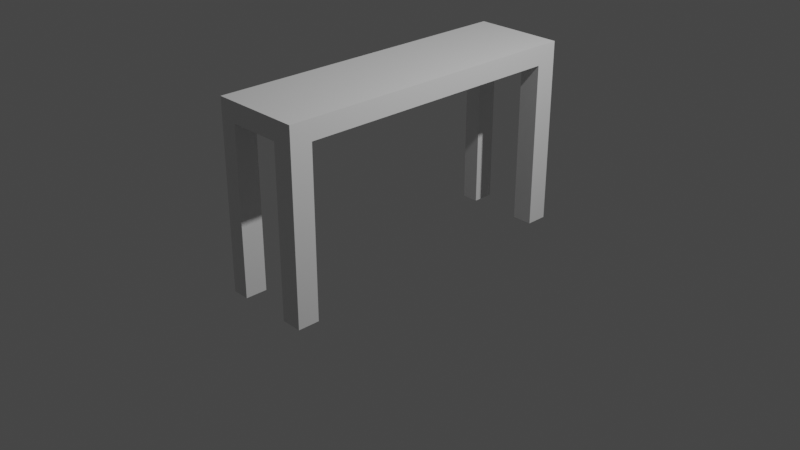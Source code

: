 # Source: table.blend  (saved by Blender 2.92.15; exported with 4.5.12 LTS)
import bpy
from mathutils import Matrix  # noqa: F401  (used for matrix-valued properties, if any)

bpy.ops.wm.read_factory_settings(use_empty=True)
scene = bpy.context.scene
scene.name = 'Scene'

# ---- collections
col_collection = bpy.data.collections.new('Collection'); scene.collection.children.link(col_collection)

# ---- materials (node trees are filled in below, after node groups)
mat_material = bpy.data.materials.new('Material')
mat_material.alpha_threshold = 0.0
mat_material.use_transparent_shadow = False
mat_material.line_color = (0.0, 0.0, 0.0, 1.0)

# ---- material node trees
mat_material.use_nodes = True; mat_material.node_tree.nodes.clear()
_N = mat_material.node_tree.nodes; _L = mat_material.node_tree.links
n0 = _N.new('ShaderNodeOutputMaterial'); n0.name = 'Material Output'; n0.location = (300, 300)
n1 = _N.new('ShaderNodeBsdfPrincipled'); n1.name = 'Principled BSDF'; n1.location = (10, 300)
n1.distribution = 'GGX'
n1.subsurface_method = 'BURLEY'
n1.inputs[2].default_value = 0.4
n1.inputs[3].default_value = 1.45
n1.inputs[27].default_value = (0.0, 0.0, 0.0, 1.0)
n1.inputs[28].default_value = 1.0
_L.new(n1.outputs[0], n0.inputs[0])
n0.is_active_output = True

# ---- world
world_world = bpy.data.worlds.new('World'); scene.world = world_world
world_world.use_nodes = True; world_world.node_tree.nodes.clear()
_N = world_world.node_tree.nodes; _L = world_world.node_tree.links
n0 = _N.new('ShaderNodeOutputWorld'); n0.name = 'World Output'; n0.location = (300, 300)
n1 = _N.new('ShaderNodeBackground'); n1.name = 'Background'; n1.location = (10, 300)
n1.inputs[0].default_value = (0.05088, 0.05088, 0.05088, 1.0)
_L.new(n1.outputs[0], n0.inputs[0])
n0.is_active_output = True
world_world.color = (0.05088, 0.05088, 0.05088)
world_world.use_sun_shadow = False
world_world.sun_shadow_jitter_overblur = 0.0

# ---- cameras
cam_camera = bpy.data.cameras.new('Camera')
cam_camera.clip_end = 100.0
cam_camera.ortho_scale = 7.314

# ---- lights
light_light = bpy.data.lights.new('Light', 'POINT')
light_light.transmission_factor = 0.0
light_light.energy = 1000.0
light_light.shadow_soft_size = 0.1
light_light.shadow_maximum_resolution = 0.006
light_light.use_absolute_resolution = True

# ---- meshes
me_cube = bpy.data.meshes.new('Cube')
me_cube.from_pydata([(1.0, 1.0, 0.2152), (1.0, 1.0, -0.2152), (1.0, -1.0, 0.2152), (1.0, -1.0, -0.2152), (-1.0, 1.0, 0.2152), (-1.0, 1.0, -0.2152), (-1.0, -1.0, 0.2152), (-1.0, -1.0, -0.2152), (1.0, -3.491, -0.2152), (1.0, -3.491, 0.2152), (-1.0, -3.491, 0.2152), (-1.0, -3.491, -0.2152), (-1.0, 3.491, -0.2152), (-1.0, 3.491, 0.2152), (1.0, 3.491, 0.2152), (1.0, 3.491, -0.2152), (1.0, -3.017, 0.2152), (1.0, -3.017, -0.2152), (-1.0, -3.017, 0.2152), (-1.0, -3.017, -0.2152), (-1.0, 3.017, 0.2152), (-1.0, 3.017, -0.2152), (1.0, 3.017, 0.2152), (1.0, 3.017, -0.2152), (-1.0, -3.017, 0.2152), (-1.0, -3.017, 0.2152), (1.0, -3.017, 0.2152), (1.0, -3.017, 0.2152), (1.0, -3.017, -0.2152), (1.0, -3.017, -0.2152), (-1.0, -3.017, -0.2152), (-1.0, -3.017, -0.2152), (1.0, 3.017, 0.2152), (1.0, 3.017, 0.2152), (-1.0, 3.017, 0.2152), (-1.0, 3.017, 0.2152), (-1.0, 3.017, -0.2152), (-1.0, 3.017, -0.2152), (1.0, 3.017, -0.2152), (1.0, 3.017, -0.2152), (1.0, -3.017, 0.2152), (1.0, -3.017, 0.2152), (-1.0, -3.017, 0.2152), (-1.0, -3.017, 0.2152), (-1.0, -3.017, -0.2152), (-1.0, -3.017, -0.2152), (-1.0, -3.017, 0.2152), (-1.0, -3.017, 0.2152), (1.0, -3.017, -0.2152), (1.0, -3.017, -0.2152), (1.0, -3.017, 0.2152), (1.0, -3.017, 0.2152), (-1.0, -3.017, -0.2152), (-1.0, -3.017, -0.2152), (1.0, -3.017, -0.2152), (1.0, -3.017, -0.2152), (-1.0, 3.017, 0.2152), (-1.0, 3.017, 0.2152), (1.0, 3.017, 0.2152), (1.0, 3.017, 0.2152), (1.0, 3.017, -0.2152), (1.0, 3.017, -0.2152), (1.0, 3.017, 0.2152), (1.0, 3.017, 0.2152), (-1.0, 3.017, -0.2152), (-1.0, 3.017, -0.2152), (-1.0, 3.017, 0.2152), (-1.0, 3.017, 0.2152), (1.0, 3.017, -0.2152), (1.0, 3.017, -0.2152), (-1.0, 3.017, -0.2152), (-1.0, 3.017, -0.2152), (-1.0, -3.017, 0.2152), (-1.0, -3.017, 0.2152), (1.0, -3.017, 0.2152), (1.0, -3.017, 0.2152), (1.0, -3.017, -0.2152), (1.0, -3.017, -0.2152), (1.0, -3.017, 0.2152), (1.0, -3.017, 0.2152), (-1.0, -3.017, -0.2152), (-1.0, -3.017, -0.2152), (-1.0, -3.017, 0.2152), (-1.0, -3.017, 0.2152), (-1.0, -3.017, 0.2152), (-1.0, -3.017, 0.2152), (-1.0, -3.017, -0.2152), (-1.0, -3.017, -0.2152), (1.0, -3.017, -0.2152), (1.0, -3.017, -0.2152), (-1.0, -3.017, -0.2152), (-1.0, -3.017, -0.2152), (1.0, -3.017, 0.2152), (1.0, -3.017, 0.2152), (-1.0, -3.017, 0.2152), (-1.0, -3.017, 0.2152), (1.0, -3.017, -0.2152), (1.0, -3.017, -0.2152), (-1.0, -3.017, -0.2152), (-1.0, -3.017, -0.2152), (1.0, -3.017, -0.2152), (1.0, -3.017, -0.2152), (1.0, -3.017, 0.2152), (1.0, -3.017, 0.2152), (1.0, 3.017, 0.2152), (1.0, 3.017, 0.2152), (-1.0, 3.017, 0.2152), (-1.0, 3.017, 0.2152), (-1.0, 3.017, -0.2152), (-1.0, 3.017, -0.2152), (-1.0, 3.017, 0.2152), (-1.0, 3.017, 0.2152), (1.0, 3.017, -0.2152), (1.0, 3.017, -0.2152), (1.0, 3.017, 0.2152), (1.0, 3.017, 0.2152), (1.0, 3.017, 0.2152), (1.0, 3.017, 0.2152), (1.0, 3.017, -0.2152), (1.0, 3.017, -0.2152), (-1.0, 3.017, -0.2152), (-1.0, 3.017, -0.2152), (1.0, 3.017, -0.2152), (1.0, 3.017, -0.2152), (-1.0, 3.017, 0.2152), (-1.0, 3.017, 0.2152), (1.0, 3.017, 0.2152), (1.0, 3.017, 0.2152), (-1.0, 3.017, -0.2152), (-1.0, 3.017, -0.2152), (1.0, 3.017, -0.2152), (1.0, 3.017, -0.2152), (-1.0, 3.017, -0.2152), (-1.0, 3.017, -0.2152), (-1.0, 3.017, 0.2152), (-1.0, 3.017, 0.2152), (-1.0, -3.491, 0.2152), (1.0, -3.491, 0.2152), (1.0, -3.017, 0.2152), (1.0, -3.017, 0.2152), (-1.0, -3.017, 0.2152), (-1.0, -3.017, 0.2152), (-0.6227, 1.0, -0.2152), (-0.6227, -1.0, 0.2152), (-0.6227, -1.0, -0.2152), (-0.6227, 1.0, 0.2152), (-0.6227, -3.491, 0.2152), (-0.6227, -3.491, -0.2152), (-0.6227, 3.491, 0.2152), (-0.6227, 3.491, -0.2152), (-0.6227, -3.017, 0.2152), (-0.6227, -3.017, -0.2152), (-0.6227, 3.017, 0.2152), (-0.6227, 3.017, -0.2152), (-0.6227, -3.017, 0.2152), (-0.6227, -3.017, 0.2152), (-0.6227, -3.017, -0.2152), (-0.6227, -3.017, -0.2152), (-0.6227, 3.017, 0.2152), (-0.6227, 3.017, 0.2152), (-0.6227, 3.017, -0.2152), (-0.6227, 3.017, -0.2152), (-0.6227, -3.017, 0.2152), (-0.6227, -3.017, 0.2152), (-0.6227, -3.017, -0.2152), (-0.6227, -3.017, 0.2152), (-0.6227, -3.017, -0.2152), (-0.6227, -3.017, 0.2152), (-0.6227, -3.017, -0.2152), (-0.6227, -3.017, -0.2152), (-0.6227, 3.017, 0.2152), (-0.6227, 3.017, 0.2152), (-0.6227, 3.017, -0.2152), (-0.6227, 3.017, 0.2152), (-0.6227, 3.017, -0.2152), (-0.6227, 3.017, 0.2152), (-0.6227, 3.017, -0.2152), (-0.6227, 3.017, -0.2152), (-0.6227, -3.017, 0.2152), (-0.6227, -3.017, 0.2152), (-0.6227, -3.017, -0.2152), (-0.6227, -3.017, 0.2152), (-0.6227, -3.017, -0.2152), (-0.6227, -3.017, 0.2152), (-0.6227, -3.017, 0.2152), (-0.6227, -3.017, -0.2152), (-0.6227, -3.017, -0.2152), (-0.6227, -3.017, -0.2152), (-0.6227, -3.017, 0.2152), (-0.6227, -3.017, 0.2152), (-0.6227, -3.017, -0.2152), (-0.6227, -3.017, -0.2152), (-0.6227, -3.017, -0.2152), (-0.6227, -3.017, 0.2152), (-0.6227, 3.017, 0.2152), (-0.6227, 3.017, 0.2152), (-0.6227, 3.017, -0.2152), (-0.6227, 3.017, 0.2152), (-0.6227, 3.017, -0.2152), (-0.6227, 3.017, 0.2152), (-0.6227, 3.017, 0.2152), (-0.6227, 3.017, -0.2152), (-0.6227, 3.017, -0.2152), (-0.6227, 3.017, -0.2152), (-0.6227, 3.017, 0.2152), (-0.6227, 3.017, 0.2152), (-0.6227, 3.017, -0.2152), (-0.6227, 3.017, -0.2152), (-0.6227, 3.017, -0.2152), (-0.6227, 3.017, 0.2152), (-0.6227, -3.491, 0.2152), (-0.6227, -3.017, 0.2152), (0.5444, -1.0, -0.2152), (0.5444, 1.0, 0.2152), (0.5444, -3.491, 0.2152), (0.5444, 3.491, -0.2152), (0.5444, -3.017, 0.2152), (0.5444, 3.017, -0.2152), (0.5444, -3.017, 0.2152), (0.5444, -3.017, -0.2152), (0.5444, 3.017, 0.2152), (0.5444, 3.017, -0.2152), (0.5444, -3.017, 0.2152), (0.5444, -3.017, -0.2152), (0.5444, -3.017, 0.2152), (0.5444, -3.017, -0.2152), (0.5444, 3.017, 0.2152), (0.5444, 3.017, -0.2152), (0.5444, 3.017, 0.2152), (0.5444, 3.017, -0.2152), (0.5444, -3.017, 0.2152), (0.5444, -3.017, -0.2152), (0.5444, -3.017, 0.2152), (0.5444, -3.017, -0.2152), (0.5444, -3.017, 0.2152), (0.5444, -3.017, -0.2152), (0.5444, -3.017, -0.2152), (0.5444, -3.017, 0.2152), (0.5444, 3.017, 0.2152), (0.5444, 3.017, -0.2152), (0.5444, 3.017, 0.2152), (0.5444, 3.017, 0.2152), (0.5444, 3.017, -0.2152), (0.5444, 3.017, -0.2152), (0.5444, 3.017, 0.2152), (0.5444, 3.017, -0.2152), (0.5444, -3.017, 0.2152), (0.5444, 1.0, -0.2152), (0.5444, -1.0, 0.2152), (0.5444, -3.491, -0.2152), (0.5444, 3.491, 0.2152), (0.5444, -3.017, -0.2152), (0.5444, 3.017, 0.2152), (0.5444, -3.017, 0.2152), (0.5444, -3.017, -0.2152), (0.5444, 3.017, 0.2152), (0.5444, 3.017, -0.2152), (0.5444, -3.017, 0.2152), (0.5444, -3.017, -0.2152), (0.5444, -3.017, 0.2152), (0.5444, -3.017, -0.2152), (0.5444, 3.017, 0.2152), (0.5444, 3.017, -0.2152), (0.5444, 3.017, 0.2152), (0.5444, 3.017, -0.2152), (0.5444, -3.017, 0.2152), (0.5444, -3.017, -0.2152), (0.5444, -3.017, 0.2152), (0.5444, -3.017, 0.2152), (0.5444, -3.017, -0.2152), (0.5444, -3.017, -0.2152), (0.5444, -3.017, 0.2152), (0.5444, -3.017, -0.2152), (0.5444, 3.017, 0.2152), (0.5444, 3.017, -0.2152), (0.5444, 3.017, 0.2152), (0.5444, 3.017, -0.2152), (0.5444, 3.017, 0.2152), (0.5444, 3.017, -0.2152), (0.5444, 3.017, -0.2152), (0.5444, 3.017, 0.2152), (0.5444, -3.491, 0.2152), (-0.6227, -3.017, -3.849), (-0.6227, -3.491, -3.849), (-1.0, -3.491, -3.849), (-1.0, -3.017, -3.849), (0.5444, 3.017, -3.849), (0.5444, 3.491, -3.849), (1.0, 3.491, -3.849), (1.0, 3.017, -3.849), (-1.0, 3.017, -3.849), (-1.0, 3.491, -3.849), (-0.6227, 3.491, -3.849), (-0.6227, 3.017, -3.849), (1.0, -3.017, -3.849), (1.0, -3.491, -3.849), (0.5444, -3.491, -3.849), (0.5444, -3.017, -3.849)], [], [(145, 4, 6, 143), (92, 50, 54, 100), (7, 6, 4, 5), (247, 1, 3, 212), (1, 0, 2, 3), (234, 259, 50, 92), (210, 146, 10, 136), (40, 74, 96, 48), (222, 265, 74, 40), (52, 80, 72, 42), (168, 190, 80, 52), (215, 250, 14, 15), (56, 106, 128, 64), (170, 194, 106, 56), (68, 112, 104, 58), (229, 278, 112, 68), (86, 44, 46, 84), (185, 169, 44, 86), (204, 173, 66, 124), (124, 66, 70, 132), (118, 60, 62, 116), (242, 264, 60, 118), (232, 257, 41, 78), (45, 90, 94, 47), (78, 41, 49, 76), (224, 271, 102, 51), (191, 166, 53, 98), (51, 102, 88, 55), (98, 53, 43, 82), (164, 186, 90, 45), (197, 171, 57, 110), (61, 122, 126, 63), (110, 57, 65, 108), (175, 205, 134, 67), (245, 262, 69, 130), (67, 134, 120, 71), (130, 69, 59, 114), (227, 276, 122, 61), (230, 222, 40, 75), (138, 79, 139), (81, 52, 42, 73), (246, 267, 79, 138), (44, 87, 85, 46), (187, 164, 45, 91), (259, 268, 93, 50), (91, 45, 47, 95), (75, 40, 48, 97), (166, 180, 99, 53), (50, 93, 101, 54), (237, 224, 51, 103), (182, 168, 52, 81), (140, 141, 83), (169, 192, 87, 44), (103, 51, 55, 89), (195, 170, 56, 107), (57, 111, 109, 65), (113, 68, 58, 105), (171, 199, 111, 57), (60, 119, 117, 62), (243, 227, 61, 123), (173, 200, 125, 66), (123, 61, 63, 127), (107, 56, 64, 129), (262, 274, 131, 69), (66, 125, 133, 70), (209, 175, 67, 135), (239, 229, 68, 113), (69, 131, 115, 59), (264, 279, 119, 60), (135, 67, 71, 121), (265, 253, 26, 74), (19, 81, 73, 18), (74, 26, 28, 96), (216, 230, 75, 16), (26, 78, 76, 28), (253, 232, 78, 26), (79, 9, 137, 139), (80, 30, 24, 72), (151, 182, 81, 19), (30, 98, 82, 24), (267, 214, 9, 79), (31, 86, 84, 25), (268, 216, 16, 93), (157, 185, 86, 31), (87, 19, 18, 85), (186, 157, 31, 90), (2, 103, 89, 3), (90, 31, 25, 94), (144, 187, 91, 7), (218, 234, 92, 27), (93, 16, 17, 101), (271, 218, 27, 102), (7, 91, 95, 6), (190, 156, 30, 80), (16, 75, 97, 17), (156, 191, 98, 30), (141, 136, 10, 83), (27, 92, 100, 29), (192, 151, 19, 87), (102, 27, 29, 88), (248, 237, 103, 2), (194, 158, 34, 106), (23, 113, 105, 22), (106, 34, 36, 128), (152, 195, 107, 20), (34, 110, 108, 36), (158, 197, 110, 34), (111, 13, 12, 109), (112, 38, 32, 104), (217, 239, 113, 23), (38, 130, 114, 32), (199, 148, 13, 111), (39, 118, 116, 33), (200, 152, 20, 125), (221, 242, 118, 39), (119, 23, 22, 117), (276, 221, 39, 122), (4, 135, 121, 5), (122, 39, 33, 126), (247, 243, 123, 1), (159, 204, 124, 35), (125, 20, 21, 133), (205, 159, 35, 134), (1, 123, 127, 0), (278, 256, 38, 112), (20, 107, 129, 21), (256, 245, 130, 38), (131, 15, 14, 115), (35, 124, 132, 37), (279, 217, 23, 119), (134, 35, 37, 120), (145, 209, 135, 4), (147, 210, 136, 11), (139, 137, 8, 77), (41, 138, 139, 77, 49), (257, 246, 138, 41), (99, 11, 136, 141), (53, 99, 141, 140, 43), (43, 140, 211, 163), (249, 281, 210, 147), (213, 280, 209, 145), (133, 21, 153, 208), (36, 108, 207, 160), (128, 36, 160, 206), (244, 255, 159, 205), (255, 277, 204, 159), (5, 121, 203, 142), (120, 37, 161, 202), (37, 132, 201, 161), (241, 252, 152, 200), (240, 250, 148, 199), (21, 129, 198, 153), (220, 275, 197, 158), (252, 273, 195, 152), (238, 220, 158, 194), (6, 95, 193, 143), (236, 251, 151, 192), (219, 272, 191, 156), (235, 219, 156, 190), (94, 25, 155, 189), (25, 84, 188, 155), (212, 270, 187, 144), (233, 254, 157, 186), (254, 269, 185, 157), (85, 18, 150, 184), (83, 10, 146, 183), (251, 266, 182, 151), (24, 82, 181, 154), (231, 249, 147, 180), (18, 73, 179, 150), (72, 24, 154, 178), (70, 133, 208, 177), (129, 64, 176, 198), (280, 263, 175, 209), (65, 109, 196, 174), (228, 241, 200, 173), (121, 71, 172, 203), (226, 240, 199, 171), (273, 261, 170, 195), (225, 236, 192, 169), (266, 260, 168, 182), (95, 47, 167, 193), (223, 231, 180, 166), (46, 85, 184, 165), (270, 258, 164, 187), (140, 83, 183, 211), (73, 42, 162, 179), (71, 120, 202, 172), (108, 65, 174, 207), (263, 244, 205, 175), (275, 226, 171, 197), (258, 233, 186, 164), (272, 223, 166, 191), (47, 94, 189, 167), (82, 43, 163, 181), (132, 70, 177, 201), (277, 228, 173, 204), (269, 225, 169, 185), (64, 128, 206, 176), (261, 238, 194, 170), (12, 13, 148, 149), (260, 235, 190, 168), (42, 72, 178, 162), (281, 214, 146, 210), (84, 46, 165, 188), (5, 142, 144, 7), (213, 145, 143, 248), (0, 213, 248, 2), (137, 9, 214, 281), (48, 96, 235, 260), (58, 104, 238, 261), (100, 54, 225, 269), (116, 62, 228, 277), (76, 49, 223, 272), (55, 88, 233, 258), (114, 59, 226, 275), (63, 126, 244, 263), (89, 55, 258, 270), (49, 77, 231, 223), (97, 48, 260, 266), (54, 101, 236, 225), (105, 58, 261, 273), (59, 115, 240, 226), (62, 117, 241, 228), (127, 63, 263, 280), (17, 97, 266, 251), (29, 100, 269, 254), (88, 29, 254, 233), (3, 89, 270, 212), (96, 28, 219, 235), (28, 76, 272, 219), (101, 17, 251, 236), (104, 32, 220, 238), (22, 105, 273, 252), (32, 114, 275, 220), (115, 14, 250, 240), (117, 22, 252, 241), (33, 116, 277, 255), (126, 33, 255, 244), (0, 127, 280, 213), (8, 137, 281, 249), (163, 211, 246, 257), (208, 153, 217, 279), (160, 207, 245, 256), (206, 160, 256, 278), (142, 203, 243, 247), (202, 161, 221, 276), (161, 201, 242, 221), (153, 198, 239, 217), (196, 149, 215, 274), (143, 193, 237, 248), (189, 155, 218, 271), (155, 188, 234, 218), (184, 150, 216, 268), (183, 146, 214, 267), (154, 181, 232, 253), (150, 179, 230, 216), (178, 154, 253, 265), (177, 208, 279, 264), (198, 176, 229, 239), (174, 196, 274, 262), (203, 172, 227, 243), (193, 167, 224, 237), (165, 184, 268, 259), (211, 183, 267, 246), (179, 162, 222, 230), (172, 202, 276, 227), (207, 174, 262, 245), (167, 189, 271, 224), (181, 163, 257, 232), (201, 177, 264, 242), (176, 206, 278, 229), (149, 148, 250, 215), (162, 178, 265, 222), (188, 165, 259, 234), (142, 247, 212, 144), (282, 283, 284, 285), (147, 283, 282, 180), (11, 284, 283, 147), (99, 285, 284, 11), (180, 282, 285, 99), (286, 287, 288, 289), (215, 287, 286, 274), (15, 288, 287, 215), (131, 289, 288, 15), (274, 286, 289, 131), (290, 291, 292, 293), (12, 291, 290, 109), (149, 292, 291, 12), (196, 293, 292, 149), (109, 290, 293, 196), (294, 295, 296, 297), (8, 295, 294, 77), (249, 296, 295, 8), (231, 297, 296, 249), (77, 294, 297, 231)])
_uv = me_cube.uv_layers.new(name='UVMap')
_uv.uv.foreach_set('vector', [0.8278, 0.5, 0.875, 0.5, 0.875, 0.75, 0.8278, 0.75, 0.625, 0.75, 0.625, 0.75, 0.375, 0.75, 0.375, 0.75, 0.375, 0.0, 0.625, 0.0, 0.625, 0.25, 0.375, 0.25, 0.3181, 0.5, 0.375, 0.5, 0.375, 0.75, 0.3181, 0.75, 0.375, 0.5, 0.625, 0.5, 0.625, 0.75, 0.375, 0.75, 0.2686, 0.3366, 0.2686, 0.3366, 0.625, 0.75, 0.625, 0.75, 0.625, 0.9528, 0.625, 0.9528, 0.625, 1.0, 0.625, 1.0, 0.625, 0.75, 0.625, 0.75, 0.375, 0.75, 0.375, 0.75, 0.2686, 0.3366, 0.2686, 0.3366, 0.625, 0.75, 0.625, 0.75, 0.375, 1.0, 0.375, 1.0, 0.625, 1.0, 0.625, 1.0, 0.1875, 0.4764, 0.1875, 0.4764, 0.375, 1.0, 0.375, 1.0, 0.375, 0.4431, 0.625, 0.4431, 0.625, 0.5, 0.375, 0.5, 0.625, 0.25, 0.625, 0.25, 0.375, 0.25, 0.375, 0.25, 0.3125, 0.1486, 0.3125, 0.1486, 0.625, 0.25, 0.625, 0.25, 0.375, 0.5, 0.375, 0.5, 0.625, 0.5, 0.625, 0.5, 0.1612, 0.2007, 0.1612, 0.2007, 0.375, 0.5, 0.375, 0.5, 0.375, 1.0, 0.375, 1.0, 0.625, 1.0, 0.625, 1.0, 0.1875, 0.4764, 0.1875, 0.4764, 0.375, 1.0, 0.375, 1.0, 0.3125, 0.1486, 0.3125, 0.1486, 0.625, 0.25, 0.625, 0.25, 0.625, 0.25, 0.625, 0.25, 0.375, 0.25, 0.375, 0.25, 0.375, 0.5, 0.375, 0.5, 0.625, 0.5, 0.625, 0.5, 0.1612, 0.2007, 0.1612, 0.2007, 0.375, 0.5, 0.375, 0.5, nan, nan, nan, nan, 0.625, 0.75, 0.625, 0.75, 0.375, 1.0, 0.375, 1.0, 0.625, 1.0, 0.625, 1.0, 0.625, 0.75, 0.625, 0.75, 0.375, 0.75, 0.375, 0.75, 0.2906, 0.37, 0.2796, 0.3533, 0.625, 0.75, 0.625, 0.75, 0.1875, 0.4764, 0.2812, 0.7146, 0.375, 1.0, 0.375, 1.0, 0.625, 0.75, 0.625, 0.75, 0.375, 0.75, 0.375, 0.75, 0.375, 1.0, 0.375, 1.0, 0.625, 1.0, 0.625, 1.0, 0.2812, 0.7146, 0.1875, 0.4764, 0.375, 1.0, 0.375, 1.0, 0.3125, 0.1486, 0.4688, 0.2229, 0.625, 0.25, 0.625, 0.25, 0.375, 0.5, 0.375, 0.5, 0.625, 0.5, 0.625, 0.5, 0.625, 0.25, 0.625, 0.25, 0.375, 0.25, 0.375, 0.25, 0.4688, 0.2229, 0.3125, 0.1486, 0.625, 0.25, 0.625, 0.25, 0.1612, 0.2007, 0.1612, 0.2007, 0.375, 0.5, 0.375, 0.5, 0.625, 0.25, 0.625, 0.25, 0.375, 0.25, 0.375, 0.25, 0.375, 0.5, 0.375, 0.5, 0.625, 0.5, 0.625, 0.5, 0.1743, 0.2111, 0.1678, 0.2059, 0.375, 0.5, 0.375, 0.5, 0.2686, 0.3366, 0.2686, 0.3366, 0.625, 0.75, 0.625, 0.75, nan, nan, 0.625, 0.75, nan, nan, 0.375, 1.0, 0.375, 1.0, 0.625, 1.0, 0.625, 1.0, 0.625, 0.8069, 0.625, 0.8069, 0.625, 0.75, 0.625, 0.75, 0.375, 1.0, 0.375, 1.0, 0.625, 1.0, 0.625, 1.0, 0.375, 0.9528, 0.2812, 0.7146, 0.375, 1.0, 0.375, 1.0, 0.2686, 0.3366, 0.2686, 0.3366, 0.625, 0.75, 0.625, 0.75, 0.375, 1.0, 0.375, 1.0, 0.625, 1.0, 0.625, 1.0, 0.625, 0.75, 0.625, 0.75, 0.375, 0.75, 0.375, 0.75, 0.2812, 0.7146, 0.375, 0.9528, 0.375, 1.0, 0.375, 1.0, 0.625, 0.75, 0.625, 0.75, 0.375, 0.75, 0.375, 0.75, 0.625, 0.8069, 0.625, 0.8069, 0.625, 0.75, 0.625, 0.75, 0.1875, 0.4764, 0.1875, 0.4764, 0.375, 1.0, 0.375, 1.0, nan, nan, nan, nan, 0.625, 1.0, 0.1875, 0.4764, 0.1875, 0.4764, 0.375, 1.0, 0.375, 1.0, 0.625, 0.75, 0.625, 0.75, 0.375, 0.75, 0.375, 0.75, 0.3125, 0.1486, 0.3125, 0.1486, 0.625, 0.25, 0.625, 0.25, 0.625, 0.25, 0.625, 0.25, 0.375, 0.25, 0.375, 0.25, 0.375, 0.5, 0.375, 0.5, 0.625, 0.5, 0.625, 0.5, 0.4688, 0.2229, 0.625, 0.2972, 0.625, 0.25, 0.625, 0.25, 0.375, 0.5, 0.375, 0.5, 0.625, 0.5, 0.625, 0.5, 0.375, 0.4431, 0.375, 0.4431, 0.375, 0.5, 0.375, 0.5, 0.3125, 0.1486, 0.3125, 0.1486, 0.625, 0.25, 0.625, 0.25, 0.375, 0.5, 0.375, 0.5, 0.625, 0.5, 0.625, 0.5, 0.625, 0.25, 0.625, 0.25, 0.375, 0.25, 0.375, 0.25, 0.375, 0.4431, 0.375, 0.4431, 0.375, 0.5, 0.375, 0.5, 0.625, 0.25, 0.625, 0.25, 0.375, 0.25, 0.375, 0.25, 0.625, 0.2972, 0.4688, 0.2229, 0.625, 0.25, 0.625, 0.25, 0.1612, 0.2007, 0.1612, 0.2007, 0.375, 0.5, 0.375, 0.5, 0.375, 0.5, 0.375, 0.5, 0.625, 0.5, 0.625, 0.5, 0.1612, 0.2007, 0.1612, 0.2007, 0.375, 0.5, 0.375, 0.5, 0.625, 0.25, 0.625, 0.25, 0.375, 0.25, 0.375, 0.25, 0.2686, 0.3366, 0.2686, 0.3366, 0.625, 0.75, 0.625, 0.75, 0.375, 1.0, 0.375, 1.0, 0.625, 1.0, 0.625, 1.0, 0.625, 0.75, 0.625, 0.75, 0.375, 0.75, 0.375, 0.75, 0.2686, 0.3366, 0.2686, 0.3366, 0.625, 0.75, 0.625, 0.75, 0.625, 0.75, 0.625, 0.75, 0.375, 0.75, 0.375, 0.75, 0.2686, 0.3366, nan, nan, 0.625, 0.75, 0.625, 0.75, 0.625, 0.75, 0.625, 0.75, 0.625, 0.75, nan, nan, 0.375, 1.0, 0.375, 1.0, 0.625, 1.0, 0.625, 1.0, 0.1875, 0.4764, 0.1875, 0.4764, 0.375, 1.0, 0.375, 1.0, 0.375, 1.0, 0.375, 1.0, 0.625, 1.0, 0.625, 1.0, 0.625, 0.8069, 0.625, 0.8069, 0.625, 0.75, 0.625, 0.75, 0.375, 1.0, 0.375, 1.0, 0.625, 1.0, 0.625, 1.0, 0.2686, 0.3366, 0.2686, 0.3366, 0.625, 0.75, 0.625, 0.75, 0.1875, 0.4764, 0.1875, 0.4764, 0.375, 1.0, 0.375, 1.0, 0.375, 1.0, 0.375, 1.0, 0.625, 1.0, 0.625, 1.0, 0.1875, 0.4764, 0.1875, 0.4764, 0.375, 1.0, 0.375, 1.0, 0.625, 0.75, 0.625, 0.75, 0.375, 0.75, 0.375, 0.75, 0.375, 1.0, 0.375, 1.0, 0.625, 1.0, 0.625, 1.0, 0.375, 0.9528, 0.375, 0.9528, 0.375, 1.0, 0.375, 1.0, 0.2686, 0.3366, 0.2686, 0.3366, 0.625, 0.75, 0.625, 0.75, 0.625, 0.75, 0.625, 0.75, 0.375, 0.75, 0.375, 0.75, 0.2796, 0.3533, 0.2686, 0.3366, 0.625, 0.75, 0.625, 0.75, 0.375, 1.0, 0.375, 1.0, 0.625, 1.0, 0.625, 1.0, 0.1875, 0.4764, 0.1875, 0.4764, 0.375, 1.0, 0.375, 1.0, 0.625, 0.75, 0.625, 0.75, 0.375, 0.75, 0.375, 0.75, 0.1875, 0.4764, 0.1875, 0.4764, 0.375, 1.0, 0.375, 1.0, nan, nan, 0.625, 1.0, 0.625, 1.0, 0.625, 1.0, 0.625, 0.75, 0.625, 0.75, 0.375, 0.75, 0.375, 0.75, 0.1875, 0.4764, 0.1875, 0.4764, 0.375, 1.0, 0.375, 1.0, 0.625, 0.75, 0.625, 0.75, 0.375, 0.75, 0.375, 0.75, 0.625, 0.8069, 0.625, 0.8069, 0.625, 0.75, 0.625, 0.75, 0.3125, 0.1486, 0.3125, 0.1486, 0.625, 0.25, 0.625, 0.25, 0.375, 0.5, 0.375, 0.5, 0.625, 0.5, 0.625, 0.5, 0.625, 0.25, 0.625, 0.25, 0.375, 0.25, 0.375, 0.25, 0.3125, 0.1486, 0.3125, 0.1486, 0.625, 0.25, 0.625, 0.25, 0.625, 0.25, 0.625, 0.25, 0.375, 0.25, 0.375, 0.25, 0.3125, 0.1486, 0.3125, 0.1486, 0.625, 0.25, 0.625, 0.25, 0.625, 0.25, 0.625, 0.25, 0.375, 0.25, 0.375, 0.25, 0.375, 0.5, 0.375, 0.5, 0.625, 0.5, 0.625, 0.5, 0.1612, 0.2007, 0.1612, 0.2007, 0.375, 0.5, 0.375, 0.5, 0.375, 0.5, 0.375, 0.5, 0.625, 0.5, 0.625, 0.5, 0.625, 0.2972, 0.625, 0.2972, 0.625, 0.25, 0.625, 0.25, 0.375, 0.5, 0.375, 0.5, 0.625, 0.5, 0.625, 0.5, 0.3125, 0.1486, 0.3125, 0.1486, 0.625, 0.25, 0.625, 0.25, 0.1612, 0.2007, 0.1612, 0.2007, 0.375, 0.5, 0.375, 0.5, 0.375, 0.5, 0.375, 0.5, 0.625, 0.5, 0.625, 0.5, 0.1678, 0.2059, 0.1612, 0.2007, 0.375, 0.5, 0.375, 0.5, 0.625, 0.25, 0.625, 0.25, 0.375, 0.25, 0.375, 0.25, 0.375, 0.5, 0.375, 0.5, 0.625, 0.5, 0.625, 0.5, 0.375, 0.4431, 0.375, 0.4431, 0.375, 0.5, 0.375, 0.5, 0.3125, 0.1486, 0.3125, 0.1486, 0.625, 0.25, 0.625, 0.25, 0.625, 0.25, 0.625, 0.25, 0.375, 0.25, 0.375, 0.25, 0.3125, 0.1486, 0.3125, 0.1486, 0.625, 0.25, 0.625, 0.25, 0.375, 0.5, 0.375, 0.5, 0.625, 0.5, 0.625, 0.5, 0.1612, 0.2007, 0.1612, 0.2007, 0.375, 0.5, 0.375, 0.5, 0.625, 0.25, 0.625, 0.25, 0.375, 0.25, 0.375, 0.25, 0.1612, 0.2007, 0.1612, 0.2007, 0.375, 0.5, 0.375, 0.5, 0.375, 0.5, 0.375, 0.5, 0.625, 0.5, 0.625, 0.5, 0.625, 0.25, 0.625, 0.25, 0.375, 0.25, 0.375, 0.25, 0.1612, 0.2007, 0.1612, 0.2007, 0.375, 0.5, 0.375, 0.5, 0.625, 0.25, 0.625, 0.25, 0.375, 0.25, 0.375, 0.25, 0.625, 0.2972, 0.625, 0.2972, 0.625, 0.25, 0.625, 0.25, 0.375, 0.9528, 0.625, 0.9528, 0.625, 1.0, 0.375, 1.0, nan, nan, 0.625, 0.75, 0.375, 0.75, 0.375, 0.75, 0.625, 0.75, nan, nan, nan, nan, 0.375, 0.75, 0.375, 0.75, nan, nan, nan, nan, nan, nan, 0.625, 0.75, 0.375, 1.0, 0.375, 1.0, 0.625, 1.0, nan, nan, 0.375, 1.0, 0.375, 1.0, nan, nan, nan, nan, 0.625, 1.0, 0.625, 1.0, nan, nan, nan, nan, nan, nan, 0.375, 0.8069, 0.625, 0.8069, 0.625, 0.9528, 0.375, 0.9528, 0.625, 0.4431, 0.625, 0.4431, 0.625, 0.2972, 0.625, 0.2972, 0.375, 0.25, 0.375, 0.25, 0.1875, 0.1486, 0.1875, 0.1486, 0.375, 0.25, 0.375, 0.25, 0.1875, 0.1486, 0.1875, 0.1486, 0.375, 0.25, 0.375, 0.25, 0.1875, 0.1486, 0.1875, 0.1486, 0.2796, 0.2059, 0.2686, 0.2007, 0.3125, 0.1486, 0.3125, 0.1486, 0.2686, 0.2007, 0.2686, 0.2007, 0.3125, 0.1486, 0.3125, 0.1486, 0.375, 0.25, 0.375, 0.25, 0.375, 0.2972, 0.375, 0.2972, 0.375, 0.25, 0.375, 0.25, 0.1875, 0.1486, 0.1875, 0.1486, 0.375, 0.25, 0.375, 0.25, 0.1875, 0.1486, 0.1875, 0.1486, 0.2686, 0.2007, 0.2686, 0.2007, 0.3125, 0.1486, 0.3125, 0.1486, 0.625, 0.4431, 0.625, 0.4431, 0.625, 0.2972, 0.625, 0.2972, 0.375, 0.25, 0.375, 0.25, 0.1875, 0.1486, 0.1875, 0.1486, 0.2686, 0.2007, 0.2686, 0.2007, 0.3125, 0.1486, 0.3125, 0.1486, 0.2686, 0.2007, 0.2686, 0.2007, 0.3125, 0.1486, 0.3125, 0.1486, 0.2686, 0.2007, 0.2686, 0.2007, 0.3125, 0.1486, 0.3125, 0.1486, 0.625, 1.0, 0.625, 1.0, 0.625, 0.9528, 0.625, 0.9528, 0.1612, 0.3366, 0.1612, 0.3366, 0.1875, 0.4764, 0.1875, 0.4764, 0.1612, 0.3366, 0.1612, 0.3366, 0.1875, 0.4764, 0.1875, 0.4764, 0.1612, 0.3366, 0.1612, 0.3366, 0.1875, 0.4764, 0.1875, 0.4764, 0.625, 1.0, 0.625, 1.0, 0.3125, 0.4764, 0.3125, 0.4764, 0.625, 1.0, 0.625, 1.0, 0.3125, 0.4764, 0.3125, 0.4764, 0.375, 0.8069, 0.375, 0.8069, 0.375, 0.9528, 0.375, 0.9528, 0.1678, 0.3533, 0.1612, 0.3366, 0.1875, 0.4764, 0.1875, 0.4764, 0.1612, 0.3366, 0.1612, 0.3366, 0.1875, 0.4764, 0.1875, 0.4764, 0.625, 1.0, 0.625, 1.0, 0.3125, 0.4764, 0.3125, 0.4764, 0.625, 1.0, 0.625, 1.0, 0.625, 0.9528, 0.625, 0.9528, 0.1612, 0.3366, 0.1612, 0.3366, 0.1875, 0.4764, 0.1875, 0.4764, 0.625, 1.0, 0.625, 1.0, 0.3125, 0.4764, 0.3125, 0.4764, 0.375, 0.8069, 0.375, 0.8069, 0.375, 0.9528, 0.375, 0.9528, 0.625, 1.0, 0.625, 1.0, 0.3125, 0.4764, 0.3125, 0.4764, 0.625, 1.0, 0.625, 1.0, 0.3125, 0.4764, 0.3125, 0.4764, 0.375, 0.25, 0.375, 0.25, 0.1875, 0.1486, 0.1875, 0.1486, 0.375, 0.25, 0.375, 0.25, 0.1875, 0.1486, 0.1875, 0.1486, 0.625, 0.4431, 0.625, 0.4431, 0.625, 0.2972, 0.625, 0.2972, 0.375, 0.25, 0.375, 0.25, 0.375, 0.2972, 0.2812, 0.2229, 0.2686, 0.2007, 0.2686, 0.2007, 0.3125, 0.1486, 0.3125, 0.1486, 0.375, 0.25, 0.375, 0.25, 0.2812, 0.2229, 0.375, 0.2972, 0.625, 0.4431, 0.625, 0.4431, 0.625, 0.2972, 0.625, 0.2972, 0.2686, 0.2007, 0.2686, 0.2007, 0.3125, 0.1486, 0.3125, 0.1486, 0.1612, 0.3366, 0.1612, 0.3366, 0.1875, 0.4764, 0.1875, 0.4764, 0.1612, 0.3366, 0.1612, 0.3366, 0.1875, 0.4764, 0.1875, 0.4764, 0.625, 1.0, 0.625, 1.0, 0.4688, 0.7146, 0.625, 0.9528, 0.375, 0.8069, 0.375, 0.8069, 0.375, 0.9528, 0.375, 0.9528, 0.625, 1.0, 0.625, 1.0, 0.3125, 0.4764, 0.3125, 0.4764, 0.375, 0.8069, 0.375, 0.8069, 0.375, 0.9528, 0.375, 0.9528, 0.625, 1.0, 0.625, 1.0, 0.625, 0.9528, 0.625, 0.9528, 0.625, 1.0, 0.625, 1.0, 0.3125, 0.4764, 0.3125, 0.4764, 0.375, 0.25, 0.375, 0.25, 0.1875, 0.1486, 0.2812, 0.2229, 0.375, 0.25, 0.375, 0.25, 0.2812, 0.2229, 0.1875, 0.1486, 0.2906, 0.2111, 0.2796, 0.2059, 0.3125, 0.1486, 0.4688, 0.2229, 0.2686, 0.2007, 0.2686, 0.2007, 0.4688, 0.2229, 0.3125, 0.1486, 0.1743, 0.37, 0.1678, 0.3533, 0.1875, 0.4764, 0.2812, 0.7146, 0.1612, 0.3366, 0.1612, 0.3366, 0.2812, 0.7146, 0.1875, 0.4764, 0.625, 1.0, 0.625, 1.0, 0.3125, 0.4764, 0.4688, 0.7146, 0.625, 1.0, 0.625, 1.0, nan, nan, 0.3125, 0.4764, 0.375, 0.25, 0.375, 0.25, 0.1875, 0.1486, 0.1875, 0.1486, 0.2686, 0.2007, 0.2686, 0.2007, 0.3125, 0.1486, 0.3125, 0.1486, 0.1612, 0.3366, 0.1612, 0.3366, 0.1875, 0.4764, 0.1875, 0.4764, 0.375, 0.25, 0.375, 0.25, 0.1875, 0.1486, 0.1875, 0.1486, 0.2686, 0.2007, 0.2686, 0.2007, 0.3125, 0.1486, 0.3125, 0.1486, 0.375, 0.25, 0.625, 0.25, 0.625, 0.2972, 0.375, 0.2972, 0.1612, 0.3366, 0.1612, 0.3366, 0.1875, 0.4764, 0.1875, 0.4764, 0.625, 1.0, 0.625, 1.0, 0.3125, 0.4764, 0.3125, 0.4764, 0.625, 0.8069, 0.625, 0.8069, 0.625, 0.9528, 0.625, 0.9528, 0.625, 1.0, 0.625, 1.0, 0.3125, 0.4764, 0.3125, 0.4764, 0.125, 0.5, 0.1722, 0.5, 0.1722, 0.75, 0.125, 0.75, 0.6819, 0.5, 0.8278, 0.5, 0.8278, 0.75, 0.6819, 0.75, 0.625, 0.5, 0.6819, 0.5, 0.6819, 0.75, 0.625, 0.75, 0.625, 0.75, 0.625, 0.75, 0.625, 0.8069, 0.625, 0.8069, 0.375, 0.75, 0.375, 0.75, 0.1612, 0.3366, 0.1612, 0.3366, 0.625, 0.5, 0.625, 0.5, 0.2686, 0.2007, 0.2686, 0.2007, 0.375, 0.75, 0.375, 0.75, 0.1612, 0.3366, 0.1612, 0.3366, 0.625, 0.5, 0.625, 0.5, 0.2686, 0.2007, 0.2686, 0.2007, 0.375, 0.75, 0.375, 0.75, 0.1612, 0.3366, 0.1612, 0.3366, 0.375, 0.75, 0.375, 0.75, 0.1678, 0.3533, 0.1743, 0.37, 0.625, 0.5, 0.625, 0.5, 0.2686, 0.2007, 0.2686, 0.2007, 0.625, 0.5, 0.625, 0.5, 0.2796, 0.2059, 0.2906, 0.2111, 0.375, 0.75, 0.375, 0.75, 0.375, 0.8069, 0.375, 0.8069, 0.375, 0.75, 0.375, 0.75, 0.375, 0.8069, 0.375, 0.8069, 0.375, 0.75, 0.375, 0.75, 0.1612, 0.3366, 0.1612, 0.3366, 0.375, 0.75, 0.375, 0.75, 0.1612, 0.3366, 0.1612, 0.3366, 0.625, 0.5, 0.625, 0.5, 0.2686, 0.2007, 0.2686, 0.2007, 0.625, 0.5, 0.625, 0.5, 0.625, 0.4431, 0.625, 0.4431, 0.625, 0.5, 0.625, 0.5, 0.2686, 0.2007, 0.2686, 0.2007, 0.625, 0.5, 0.625, 0.5, 0.625, 0.4431, 0.625, 0.4431, 0.375, 0.75, 0.375, 0.75, 0.1612, 0.3366, 0.1612, 0.3366, 0.375, 0.75, 0.375, 0.75, 0.1612, 0.3366, 0.1612, 0.3366, 0.375, 0.75, 0.375, 0.75, 0.1612, 0.3366, 0.1678, 0.3533, 0.375, 0.75, 0.375, 0.75, 0.375, 0.8069, 0.375, 0.8069, 0.375, 0.75, 0.375, 0.75, 0.1612, 0.3366, 0.1612, 0.3366, 0.375, 0.75, 0.375, 0.75, 0.1612, 0.3366, 0.1612, 0.3366, 0.375, 0.75, 0.375, 0.75, 0.1612, 0.3366, 0.1612, 0.3366, 0.625, 0.5, 0.625, 0.5, 0.2686, 0.2007, 0.2686, 0.2007, 0.625, 0.5, 0.625, 0.5, 0.2686, 0.2007, 0.2686, 0.2007, 0.625, 0.5, 0.625, 0.5, 0.2686, 0.2007, 0.2686, 0.2007, 0.625, 0.5, 0.625, 0.5, 0.625, 0.4431, 0.625, 0.4431, 0.625, 0.5, 0.625, 0.5, 0.2686, 0.2007, 0.2686, 0.2007, 0.625, 0.5, 0.625, 0.5, 0.2686, 0.2007, 0.2686, 0.2007, 0.625, 0.5, 0.625, 0.5, 0.2686, 0.2007, 0.2796, 0.2059, 0.625, 0.5, 0.625, 0.5, 0.625, 0.4431, 0.625, 0.4431, 0.375, 0.75, 0.625, 0.75, 0.625, 0.8069, 0.375, 0.8069, nan, nan, nan, nan, nan, nan, nan, nan, 0.1875, 0.1486, 0.1875, 0.1486, 0.1612, 0.2007, 0.1612, 0.2007, 0.1875, 0.1486, 0.1875, 0.1486, 0.1612, 0.2007, 0.1612, 0.2007, 0.1875, 0.1486, 0.1875, 0.1486, 0.1612, 0.2007, 0.1612, 0.2007, 0.375, 0.2972, 0.375, 0.2972, 0.375, 0.4431, 0.375, 0.4431, 0.1875, 0.1486, 0.1875, 0.1486, 0.1612, 0.2007, 0.1678, 0.2059, 0.1875, 0.1486, 0.1875, 0.1486, 0.1612, 0.2007, 0.1612, 0.2007, 0.1875, 0.1486, 0.1875, 0.1486, 0.1612, 0.2007, 0.1612, 0.2007, 0.375, 0.2972, 0.375, 0.2972, 0.375, 0.4431, 0.375, 0.4431, 0.625, 0.9528, 0.625, 0.9528, 0.625, 0.8069, 0.625, 0.8069, 0.3125, 0.4764, 0.3125, 0.4764, 0.2686, 0.3366, 0.2796, 0.3533, 0.3125, 0.4764, 0.3125, 0.4764, 0.2686, 0.3366, 0.2686, 0.3366, 0.3125, 0.4764, 0.3125, 0.4764, 0.2686, 0.3366, 0.2686, 0.3366, 0.625, 0.9528, 0.625, 0.9528, 0.625, 0.8069, 0.625, 0.8069, 0.3125, 0.4764, 0.3125, 0.4764, nan, nan, 0.2686, 0.3366, 0.3125, 0.4764, 0.3125, 0.4764, 0.2686, 0.3366, 0.2686, 0.3366, 0.3125, 0.4764, 0.3125, 0.4764, 0.2686, 0.3366, 0.2686, 0.3366, 0.1875, 0.1486, 0.1875, 0.1486, 0.1612, 0.2007, 0.1612, 0.2007, 0.1875, 0.1486, 0.1875, 0.1486, 0.1612, 0.2007, 0.1612, 0.2007, 0.375, 0.2972, 0.375, 0.2972, 0.375, 0.4431, 0.375, 0.4431, 0.375, 0.2972, 0.375, 0.2972, 0.375, 0.4431, 0.375, 0.4431, 0.625, 0.9528, 0.625, 0.9528, 0.625, 0.8069, 0.625, 0.8069, 0.3125, 0.4764, 0.3125, 0.4764, 0.2686, 0.3366, 0.2686, 0.3366, 0.625, 0.9528, 0.625, 0.9528, 0.625, 0.8069, 0.625, 0.8069, 0.3125, 0.4764, 0.3125, 0.4764, 0.2686, 0.3366, 0.2686, 0.3366, 0.2812, 0.2229, 0.1875, 0.1486, 0.1678, 0.2059, 0.1743, 0.2111, 0.1875, 0.1486, 0.2812, 0.2229, 0.1612, 0.2007, 0.1612, 0.2007, 0.4688, 0.7146, 0.3125, 0.4764, 0.2796, 0.3533, 0.2906, 0.37, 0.3125, 0.4764, nan, nan, nan, nan, nan, nan, 0.1875, 0.1486, 0.1875, 0.1486, 0.1612, 0.2007, 0.1612, 0.2007, 0.1875, 0.1486, 0.1875, 0.1486, 0.1612, 0.2007, 0.1612, 0.2007, 0.375, 0.2972, 0.625, 0.2972, 0.625, 0.4431, 0.375, 0.4431, 0.3125, 0.4764, 0.3125, 0.4764, 0.2686, 0.3366, 0.2686, 0.3366, 0.3125, 0.4764, 0.3125, 0.4764, 0.2686, 0.3366, 0.2686, 0.3366, 0.1722, 0.5, 0.3181, 0.5, 0.3181, 0.75, 0.1722, 0.75, 0.375, 0.9528, 0.375, 0.9528, 0.375, 1.0, 0.375, 1.0, 0.375, 0.9528, 0.375, 0.9528, 0.375, 0.9528, 0.375, 0.9528, 0.375, 1.0, 0.375, 1.0, 0.375, 0.9528, 0.375, 0.9528, 0.375, 1.0, 0.375, 1.0, 0.375, 1.0, 0.375, 1.0, 0.375, 0.9528, 0.375, 0.9528, 0.375, 1.0, 0.375, 1.0, 0.375, 0.4431, 0.375, 0.4431, 0.375, 0.5, 0.375, 0.5, 0.375, 0.4431, 0.375, 0.4431, 0.375, 0.4431, 0.375, 0.4431, 0.375, 0.5, 0.375, 0.5, 0.375, 0.4431, 0.375, 0.4431, 0.375, 0.5, 0.375, 0.5, 0.375, 0.5, 0.375, 0.5, 0.375, 0.4431, 0.375, 0.4431, 0.375, 0.5, 0.375, 0.5, 0.375, 0.25, 0.375, 0.25, 0.375, 0.2972, 0.375, 0.2972, 0.375, 0.25, 0.375, 0.25, 0.375, 0.25, 0.375, 0.25, 0.375, 0.2972, 0.375, 0.2972, 0.375, 0.25, 0.375, 0.25, 0.375, 0.2972, 0.375, 0.2972, 0.375, 0.2972, 0.375, 0.2972, 0.375, 0.25, 0.375, 0.25, 0.375, 0.2972, 0.375, 0.2972, 0.375, 0.75, 0.375, 0.75, 0.375, 0.8069, 0.375, 0.8069, 0.375, 0.75, 0.375, 0.75, 0.375, 0.75, 0.375, 0.75, 0.375, 0.8069, 0.375, 0.8069, 0.375, 0.75, 0.375, 0.75, 0.375, 0.8069, 0.375, 0.8069, 0.375, 0.8069, 0.375, 0.8069, 0.375, 0.75, 0.375, 0.75, 0.375, 0.8069, 0.375, 0.8069])
me_cube.materials.append(mat_material)
me_cube.use_remesh_preserve_volume = False
me_cube.use_remesh_preserve_attributes = False
me_cube.use_mirror_vertex_groups = False
me_cube.update()

# ---- objects
ob_table = bpy.data.objects.new('Table', me_cube)
ob_light = bpy.data.objects.new('Light', light_light)
ob_camera = bpy.data.objects.new('Camera', cam_camera)

# ---- transforms, parenting, visibility, modifiers, constraints
ob_table.location = (0.0, 0.0, 1.503)
ob_table.scale = (0.4886, 0.4886, 0.4886)
ob_table.lock_rotations_4d = False
ob_table.empty_display_type = 'ARROWS'
ob_table.lineart.crease_threshold = 0.0
ob_light.location = (4.076, 1.005, 5.904)
ob_light.rotation_euler = (0.6503, 0.05522, 1.866)
ob_light.lock_rotations_4d = False
ob_light.empty_display_type = 'ARROWS'
ob_light.color = (0.0, 0.0, 0.0, 0.0)
ob_light.lineart.crease_threshold = 0.0
ob_camera.location = (7.359, -6.926, 4.958)
ob_camera.rotation_euler = (1.109, 0.0, 0.8149)
ob_camera.lock_rotations_4d = False
ob_camera.empty_display_type = 'ARROWS'
ob_camera.color = (0.0, 0.0, 0.0, 0.0)
ob_camera.display_type = 'WIRE'
ob_camera.lineart.crease_threshold = 0.0

# ---- collection membership
col_collection.objects.link(ob_table)
col_collection.objects.link(ob_light)
col_collection.objects.link(ob_camera)

# ---- scene / render settings (as saved in the file)
scene.camera = ob_camera
scene.frame_start = 1; scene.frame_end = 250; scene.frame_set(1)
scene.render.engine = 'BLENDER_EEVEE_NEXT'
scene.cycles.use_denoising = False
scene.cycles.samples = 128
scene.cycles.sampling_pattern = 'TABULATED_SOBOL'
scene.cycles.use_adaptive_sampling = False
scene.cycles.use_light_tree = False
scene.view_settings.view_transform = 'Filmic'
bpy.context.view_layer.update()
